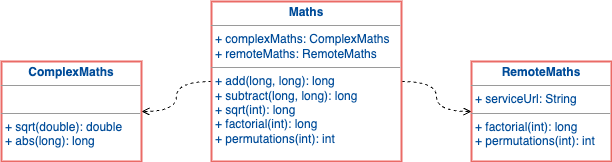

The diagram above was exported from draw.io. Its source (the exported page's mxGraphModel, read from the mxfile embedded in the PNG):
<mxGraphModel dx="954" dy="619" grid="1" gridSize="10" guides="1" tooltips="1" connect="1" arrows="1" fold="1" page="1" pageScale="1" pageWidth="827" pageHeight="1169" math="0" shadow="0">
  <root>
    <mxCell id="0" />
    <mxCell id="1" parent="0" />
    <mxCell id="LY__6zPMDvEACWqEEriz-8" style="edgeStyle=orthogonalEdgeStyle;rounded=0;orthogonalLoop=1;jettySize=auto;html=1;entryX=1;entryY=0.5;entryDx=0;entryDy=0;dashed=1;endArrow=open;endFill=0;curved=1;" edge="1" parent="1" source="LY__6zPMDvEACWqEEriz-5" target="LY__6zPMDvEACWqEEriz-6">
      <mxGeometry relative="1" as="geometry" />
    </mxCell>
    <mxCell id="LY__6zPMDvEACWqEEriz-9" style="edgeStyle=orthogonalEdgeStyle;rounded=0;orthogonalLoop=1;jettySize=auto;html=1;entryX=0;entryY=0.5;entryDx=0;entryDy=0;dashed=1;endArrow=open;endFill=0;curved=1;" edge="1" parent="1" source="LY__6zPMDvEACWqEEriz-5" target="LY__6zPMDvEACWqEEriz-7">
      <mxGeometry relative="1" as="geometry" />
    </mxCell>
    <mxCell id="LY__6zPMDvEACWqEEriz-5" value="&lt;p style=&quot;margin:0px;margin-top:4px;text-align:center;&quot;&gt;&lt;b&gt;&lt;font color=&quot;#004c99&quot;&gt;Maths&lt;/font&gt;&lt;/b&gt;&lt;/p&gt;&lt;hr size=&quot;1&quot;&gt;&lt;p style=&quot;margin:0px;margin-left:4px;&quot;&gt;&lt;font color=&quot;#004c99&quot;&gt;+ complexMaths: ComplexMaths&lt;/font&gt;&lt;/p&gt;&lt;p style=&quot;margin:0px;margin-left:4px;&quot;&gt;&lt;font color=&quot;#004c99&quot;&gt;+&amp;nbsp;remoteMaths&lt;span style=&quot;background-color: initial;&quot;&gt;:&amp;nbsp;&lt;/span&gt;RemoteMaths&lt;/font&gt;&lt;/p&gt;&lt;hr size=&quot;1&quot;&gt;&lt;p style=&quot;margin:0px;margin-left:4px;&quot;&gt;&lt;font color=&quot;#004c99&quot;&gt;+&amp;nbsp;add&lt;span style=&quot;background-color: initial;&quot;&gt;(long, long): long&lt;/span&gt;&lt;/font&gt;&lt;/p&gt;&lt;p style=&quot;margin:0px;margin-left:4px;&quot;&gt;&lt;font color=&quot;#004c99&quot;&gt;+&amp;nbsp;subtract&lt;span style=&quot;background-color: initial;&quot;&gt;(long, long): long&lt;/span&gt;&lt;/font&gt;&lt;/p&gt;&lt;p style=&quot;margin:0px;margin-left:4px;&quot;&gt;&lt;font color=&quot;#004c99&quot;&gt;+&amp;nbsp;sqrt&lt;span style=&quot;border-color: var(--border-color); background-color: initial;&quot;&gt;(int): long&lt;/span&gt;&lt;span style=&quot;background-color: initial;&quot;&gt;&lt;br&gt;&lt;/span&gt;&lt;/font&gt;&lt;/p&gt;&lt;p style=&quot;margin:0px;margin-left:4px;&quot;&gt;&lt;span style=&quot;border-color: var(--border-color); background-color: initial;&quot;&gt;&lt;font color=&quot;#004c99&quot;&gt;+&amp;nbsp;factorial(int): long&lt;br&gt;&lt;/font&gt;&lt;/span&gt;&lt;/p&gt;&lt;p style=&quot;margin:0px;margin-left:4px;&quot;&gt;&lt;span style=&quot;border-color: var(--border-color); background-color: initial;&quot;&gt;&lt;font color=&quot;#004c99&quot;&gt;+&amp;nbsp;permutations(int): int&lt;/font&gt;&lt;br&gt;&lt;/span&gt;&lt;/p&gt;" style="verticalAlign=top;align=left;overflow=fill;fontSize=12;fontFamily=Helvetica;html=1;whiteSpace=wrap;strokeColor=#EA6B66;strokeWidth=2;" vertex="1" parent="1">
      <mxGeometry x="300" y="40" width="190" height="160" as="geometry" />
    </mxCell>
    <mxCell id="LY__6zPMDvEACWqEEriz-6" value="&lt;p style=&quot;margin:0px;margin-top:4px;text-align:center;&quot;&gt;&lt;b&gt;&lt;font color=&quot;#004c99&quot;&gt;ComplexMaths&lt;/font&gt;&lt;/b&gt;&lt;/p&gt;&lt;hr size=&quot;1&quot;&gt;&lt;p style=&quot;margin:0px;margin-left:4px;&quot;&gt;&lt;br&gt;&lt;/p&gt;&lt;hr size=&quot;1&quot;&gt;&lt;p style=&quot;margin:0px;margin-left:4px;&quot;&gt;&lt;font color=&quot;#004c99&quot;&gt;+&amp;nbsp;sqrt&lt;span style=&quot;background-color: initial;&quot;&gt;(double): double&lt;/span&gt;&lt;/font&gt;&lt;/p&gt;&lt;p style=&quot;margin:0px;margin-left:4px;&quot;&gt;&lt;font color=&quot;#004c99&quot;&gt;+&amp;nbsp;abs&lt;span style=&quot;background-color: initial;&quot;&gt;(long): long&lt;/span&gt;&lt;/font&gt;&lt;/p&gt;" style="verticalAlign=top;align=left;overflow=fill;fontSize=12;fontFamily=Helvetica;html=1;whiteSpace=wrap;strokeColor=#EA6B66;strokeWidth=2;" vertex="1" parent="1">
      <mxGeometry x="90" y="100" width="140" height="100" as="geometry" />
    </mxCell>
    <mxCell id="LY__6zPMDvEACWqEEriz-7" value="&lt;p style=&quot;margin:0px;margin-top:4px;text-align:center;&quot;&gt;&lt;b&gt;&lt;font color=&quot;#004c99&quot;&gt;RemoteMaths&lt;/font&gt;&lt;/b&gt;&lt;/p&gt;&lt;hr size=&quot;1&quot;&gt;&lt;p style=&quot;margin:0px;margin-left:4px;&quot;&gt;&lt;font color=&quot;#004c99&quot;&gt;+ serviceUrl: String&lt;br&gt;&lt;/font&gt;&lt;/p&gt;&lt;hr size=&quot;1&quot;&gt;&lt;p style=&quot;margin:0px;margin-left:4px;&quot;&gt;&lt;font color=&quot;#004c99&quot;&gt;+&amp;nbsp;factorial&lt;span style=&quot;background-color: initial;&quot;&gt;(int): long&lt;/span&gt;&lt;/font&gt;&lt;/p&gt;&lt;p style=&quot;margin:0px;margin-left:4px;&quot;&gt;&lt;font color=&quot;#004c99&quot;&gt;+&amp;nbsp;permutations&lt;span style=&quot;background-color: initial;&quot;&gt;(int): int&lt;/span&gt;&lt;/font&gt;&lt;/p&gt;" style="verticalAlign=top;align=left;overflow=fill;fontSize=12;fontFamily=Helvetica;html=1;whiteSpace=wrap;strokeColor=#EA6B66;strokeWidth=2;" vertex="1" parent="1">
      <mxGeometry x="560" y="100" width="140" height="100" as="geometry" />
    </mxCell>
  </root>
</mxGraphModel>